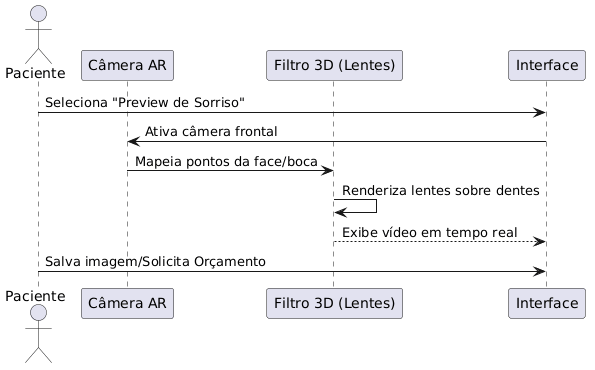

The diagram above was rendered by PlantUML. Its source (embedded in the PNG):
@startuml
actor Paciente
participant "Câmera AR" as Cam
participant "Filtro 3D (Lentes)" as AR
participant "Interface" as UI

Paciente -> UI: Seleciona "Preview de Sorriso"
UI -> Cam: Ativa câmera frontal
Cam -> AR: Mapeia pontos da face/boca
AR -> AR: Renderiza lentes sobre dentes
AR --> UI: Exibe vídeo em tempo real
Paciente -> UI: Salva imagem/Solicita Orçamento
@enduml